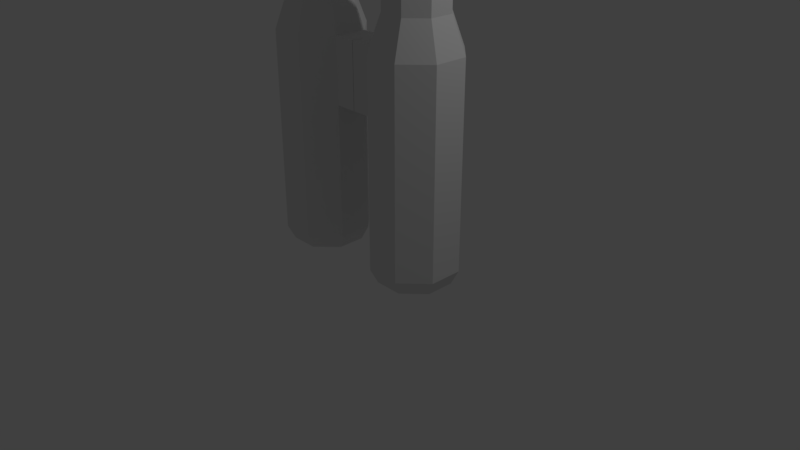 # Source: cylinder.blend  (saved by Blender 2.78.0; exported with 4.5.12 LTS)
import bpy
from mathutils import Matrix  # noqa: F401  (used for matrix-valued properties, if any)

bpy.ops.wm.read_factory_settings(use_empty=True)
scene = bpy.context.scene
scene.name = 'Scene'

# ---- collections
col_collection_1 = bpy.data.collections.new('Collection 1'); scene.collection.children.link(col_collection_1)

# ---- world
world_world = bpy.data.worlds.new('World'); scene.world = world_world
world_world.color = (0.05088, 0.05088, 0.05088)
world_world.use_sun_shadow = False
world_world.sun_shadow_jitter_overblur = 0.0
world_world.cycles.sampling_method = 'MANUAL'

# ---- cameras
cam_camera = bpy.data.cameras.new('Camera')
cam_camera.clip_end = 100.0
cam_camera.lens = 35.0
cam_camera.sensor_width = 32.0
cam_camera.sensor_height = 18.0
cam_camera.ortho_scale = 7.314
cam_camera.dof.focus_distance = 0.0
cam_camera.dof.aperture_fstop = 128.0

# ---- lights
light_lamp = bpy.data.lights.new('Lamp', 'POINT')
light_lamp.transmission_factor = 0.0
light_lamp.cutoff_distance = 30.0
light_lamp.energy = 100.0
light_lamp.shadow_buffer_clip_start = 1.001
light_lamp.shadow_soft_size = 0.1
light_lamp.shadow_maximum_resolution = 0.006
light_lamp.use_absolute_resolution = True

# ---- meshes
me_cylinder = bpy.data.meshes.new('Cylinder')
me_cylinder.from_pydata([(-1.038, 0.3737, -0.8009), (-1.038, 0.3737, 1.805), (-0.6007, 0.3759, -0.8009), (-0.6007, 0.3759, 1.805), (-0.2899, 0.0682, -0.8009), (-0.2899, 0.0682, 1.805), (-0.2877, -0.3691, -0.8009), (-0.2877, -0.3691, 1.805), (-0.5955, -0.6799, -0.8009), (-0.5955, -0.6799, 1.805), (-1.033, -0.6821, -0.8009), (-1.033, -0.6821, 1.805), (-1.344, -0.3744, -0.8009), (-1.344, -0.3744, 1.805), (-1.346, 0.06297, -0.8009), (-1.346, 0.06297, 1.805), (-0.6636, 0.2219, 2.248), (-0.9736, 0.2204, 2.248), (-0.4433, 0.00378, 2.248), (-0.4417, -0.3062, 2.248), (-0.6599, -0.5265, 2.248), (-0.9699, -0.5281, 2.248), (-1.19, -0.3099, 2.248), (-1.192, 7.09e-05, 2.248), (-1.0, 0.2841, -0.9912), (-0.6375, 0.2859, -0.9912), (-0.3796, 0.03053, -0.9912), (-0.3778, -0.3324, -0.9912), (-0.6331, -0.5902, -0.9912), (-0.996, -0.592, -0.9912), (-1.254, -0.3367, -0.9912), (-1.256, 0.02619, -0.9912), (-0.6636, 0.2219, 2.725), (-0.9736, 0.2204, 2.725), (-0.4433, 0.00378, 2.725), (-0.4417, -0.3062, 2.725), (-0.6599, -0.5265, 2.725), (-0.9699, -0.5281, 2.725), (-1.19, -0.3099, 2.725), (-1.192, 7.091e-05, 2.725), (-0.7038, 0.1234, 2.895), (-0.9324, 0.1223, 2.895), (-0.5413, -0.03741, 2.895), (-0.5402, -0.266, 2.895), (-0.7011, -0.4285, 2.895), (-0.9297, -0.4296, 2.895), (-1.092, -0.2688, 2.895), (-1.093, -0.04015, 2.895), (-0.7493, 0.01203, 2.895), (-0.8858, 0.01135, 2.895), (-0.6523, -0.08402, 2.895), (-0.6516, -0.2205, 2.895), (-0.7477, -0.3175, 2.895), (-0.8842, -0.3182, 2.895), (-0.9812, -0.2222, 2.895), (-0.9818, -0.08565, 2.895), (-0.7493, 0.01203, 3.264), (-0.8858, 0.01135, 3.264), (-0.6523, -0.08402, 3.264), (-0.6516, -0.2205, 3.264), (-0.7477, -0.3175, 3.264), (-0.8842, -0.3182, 3.264), (-0.9812, -0.2222, 3.264), (-0.9818, -0.08565, 3.264), (-0.7078, 0.1137, 3.366), (-0.9283, 0.1126, 3.366), (-0.551, -0.04148, 3.366), (-0.5499, -0.2621, 3.366), (-0.7051, -0.4188, 3.366), (-0.9257, -0.4199, 3.366), (-1.082, -0.2647, 3.366), (-1.084, -0.04412, 3.366), (-0.7078, 0.1137, 3.838), (-0.9283, 0.1126, 3.838), (-0.551, -0.04148, 3.838), (-0.5499, -0.2621, 3.838), (-0.7051, -0.4188, 3.838), (-0.9257, -0.4199, 3.838), (-1.082, -0.2647, 3.838), (-1.084, -0.04412, 3.838), (-0.7483, 0.01454, 3.946), (-0.8869, 0.01385, 3.946), (-0.6498, -0.08297, 3.946), (-0.6491, -0.2215, 3.946), (-0.7466, -0.32, 3.946), (-0.8852, -0.3207, 3.946), (-0.9837, -0.2232, 3.946), (-0.9844, -0.08462, 3.946), (-1.038, 0.3737, 0.9681), (-0.6007, 0.3759, 0.9681), (-0.2899, 0.0682, 0.9681), (-0.2877, -0.3691, 0.9681), (-0.5955, -0.6799, 0.9681), (-1.033, -0.6821, 0.9681), (-1.344, -0.3744, 0.9681), (-1.346, 0.06297, 0.9681), (0.001593, -0.3691, 1.805), (-0.0005744, 0.0682, 1.805), (-0.0005744, 0.0682, 0.9681), (0.001593, -0.3691, 0.9681)], [], [(88, 1, 3, 89), (89, 3, 5, 90), (90, 5, 97, 98), (91, 7, 9, 92), (92, 9, 11, 93), (93, 11, 13, 94), (15, 13, 22, 23), (94, 13, 15, 95), (95, 15, 1, 88), (4, 6, 27, 26), (17, 23, 39, 33), (5, 3, 16, 18), (11, 9, 20, 21), (1, 15, 23, 17), (3, 1, 17, 16), (7, 5, 18, 19), (13, 11, 21, 22), (9, 7, 19, 20), (24, 25, 26, 27, 28, 29, 30, 31), (10, 12, 30, 29), (6, 8, 28, 27), (12, 14, 31, 30), (2, 4, 26, 25), (8, 10, 29, 28), (14, 0, 24, 31), (0, 2, 25, 24), (39, 38, 46, 47), (22, 21, 37, 38), (20, 19, 35, 36), (18, 16, 32, 34), (23, 22, 38, 39), (21, 20, 36, 37), (19, 18, 34, 35), (16, 17, 33, 32), (44, 43, 51, 52), (37, 36, 44, 45), (35, 34, 42, 43), (32, 33, 41, 40), (33, 39, 47, 41), (38, 37, 45, 46), (36, 35, 43, 44), (34, 32, 40, 42), (49, 55, 63, 57), (42, 40, 48, 50), (47, 46, 54, 55), (45, 44, 52, 53), (43, 42, 50, 51), (40, 41, 49, 48), (41, 47, 55, 49), (46, 45, 53, 54), (61, 60, 68, 69), (54, 53, 61, 62), (52, 51, 59, 60), (50, 48, 56, 58), (55, 54, 62, 63), (53, 52, 60, 61), (51, 50, 58, 59), (48, 49, 57, 56), (71, 70, 78, 79), (59, 58, 66, 67), (56, 57, 65, 64), (57, 63, 71, 65), (62, 61, 69, 70), (60, 59, 67, 68), (58, 56, 64, 66), (63, 62, 70, 71), (78, 77, 85, 86), (69, 68, 76, 77), (67, 66, 74, 75), (64, 65, 73, 72), (65, 71, 79, 73), (70, 69, 77, 78), (68, 67, 75, 76), (66, 64, 72, 74), (80, 81, 87, 86, 85, 84, 83, 82), (76, 75, 83, 84), (74, 72, 80, 82), (79, 78, 86, 87), (77, 76, 84, 85), (75, 74, 82, 83), (72, 73, 81, 80), (73, 79, 87, 81), (14, 95, 88, 0), (12, 94, 95, 14), (10, 93, 94, 12), (8, 92, 93, 10), (6, 91, 92, 8), (4, 90, 91, 6), (2, 89, 90, 4), (0, 88, 89, 2), (98, 97, 96, 99), (91, 90, 98, 99), (5, 7, 96, 97), (7, 91, 99, 96)])
me_cylinder.use_remesh_preserve_volume = False
me_cylinder.use_remesh_preserve_attributes = False
me_cylinder.use_mirror_vertex_groups = False
me_cylinder.update()

# ---- objects
ob_cylinder = bpy.data.objects.new('Cylinder', me_cylinder)
ob_lamp = bpy.data.objects.new('Lamp', light_lamp)
ob_camera = bpy.data.objects.new('Camera', cam_camera)

# ---- transforms, parenting, visibility, modifiers, constraints
ob_cylinder.location = (-0.003395, 0.1768, 1.0)
ob_cylinder.lineart.crease_threshold = 0.0
_m = ob_cylinder.modifiers.new('Mirror', 'MIRROR')
ob_lamp.location = (4.076, 1.005, 5.904)
ob_lamp.rotation_euler = (0.6503, 0.05522, 1.866)
ob_lamp.lock_rotations_4d = False
ob_lamp.empty_display_type = 'ARROWS'
ob_lamp.color = (0.0, 0.0, 0.0, 0.0)
ob_lamp.lineart.crease_threshold = 0.0
ob_camera.location = (7.481, -6.508, 5.344)
ob_camera.rotation_euler = (1.109, 0.0, 0.8149)
ob_camera.lock_rotations_4d = False
ob_camera.empty_display_type = 'ARROWS'
ob_camera.color = (0.0, 0.0, 0.0, 0.0)
ob_camera.display_type = 'WIRE'
ob_camera.lineart.crease_threshold = 0.0

# ---- collection membership
col_collection_1.objects.link(ob_cylinder)
col_collection_1.objects.link(ob_lamp)
col_collection_1.objects.link(ob_camera)

# ---- scene / render settings (as saved in the file)
scene.camera = ob_camera
scene.frame_start = 1; scene.frame_end = 250; scene.frame_set(1)
scene.render.engine = 'BLENDER_EEVEE_NEXT'
scene.render.resolution_percentage = 50
scene.render.dither_intensity = 0.0
scene.cycles.use_denoising = False
scene.cycles.samples = 128
scene.cycles.sampling_pattern = 'TABULATED_SOBOL'
scene.cycles.light_sampling_threshold = 0.0
scene.cycles.use_adaptive_sampling = False
scene.cycles.use_light_tree = False
scene.cycles.blur_glossy = 0.0
scene.cycles.sample_clamp_indirect = 0.0
scene.view_settings.view_transform = 'Standard'
bpy.context.view_layer.update()
